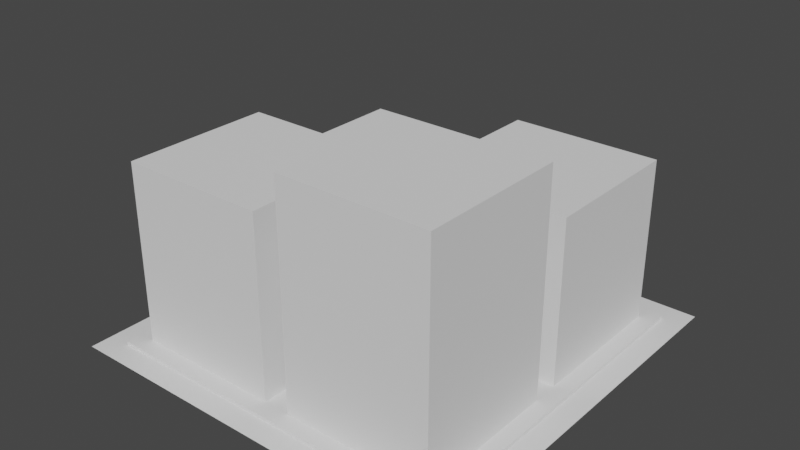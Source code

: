 # Source: TempCityBlock.blend  (saved by Blender 3.0.42; exported with 4.5.12 LTS)
import bpy
from mathutils import Matrix  # noqa: F401  (used for matrix-valued properties, if any)

bpy.ops.wm.read_factory_settings(use_empty=True)
scene = bpy.context.scene
scene.name = 'Scene'

# ---- collections
col_collection = bpy.data.collections.new('Collection'); scene.collection.children.link(col_collection)

# ---- world
world_world = bpy.data.worlds.new('World'); scene.world = world_world
world_world.use_nodes = True; world_world.node_tree.nodes.clear()
_N = world_world.node_tree.nodes; _L = world_world.node_tree.links
n0 = _N.new('ShaderNodeOutputWorld'); n0.name = 'World Output'; n0.location = (300, 300)
n1 = _N.new('ShaderNodeBackground'); n1.name = 'Background'; n1.location = (10, 300)
n1.inputs[0].default_value = (0.05088, 0.05088, 0.05088, 1.0)
_L.new(n1.outputs[0], n0.inputs[0])
n0.is_active_output = True
world_world.color = (0.05088, 0.05088, 0.05088)
world_world.use_sun_shadow = False
world_world.sun_shadow_jitter_overblur = 0.0

# ---- meshes
me_plane = bpy.data.meshes.new('Plane')
me_plane.from_pydata([(-0.8049, 0.805, 0.0), (-0.8049, -0.8049, 0.0), (0.8049, -0.8049, 0.0), (0.8049, 0.805, 0.0), (0.06463, -0.8049, 1.098), (-0.06463, 0.06464, 0.6532), (-0.06463, 0.805, 0.6532), (0.06463, 0.805, 0.811), (0.06463, 0.06464, 0.811), (-0.8049, -0.06461, 0.0), (-0.8049, 0.06464, 0.0), (0.06463, -0.8049, 0.0), (-0.06463, -0.8049, 0.0), (0.8049, 0.06464, 0.0), (0.8049, -0.06461, 0.0), (-0.06463, 0.805, 0.0), (0.06463, 0.805, 0.0), (0.06463, 0.06464, 0.0), (-0.06463, 0.06464, 0.0), (-0.06463, -0.06461, 0.0), (0.06463, -0.06461, 0.0), (0.06463, -0.06461, 1.098), (-0.06463, -0.06461, 0.8948), (-0.06463, -0.8049, 0.8948), (-0.8049, 0.06464, 0.6532), (-0.8049, -0.06461, 0.8948), (0.8049, 0.06464, 0.811), (0.8049, -0.06461, 1.098), (-0.8049, -0.8049, 0.8948), (-0.8049, 0.805, 0.6532), (0.8049, -0.8049, 1.098), (0.8049, 0.805, 0.811), (-6.651e-11, -0.8857, 0.0), (-0.8857, 0.005266, 0.0), (0.8857, 0.005266, 0.0), (-6.651e-11, 0.8857, 0.0), (-0.8857, -0.8857, 0.0), (-0.8857, 0.8857, 0.0), (0.8857, -0.8857, 0.0), (0.8857, 0.8857, 0.0), (-6.651e-11, -0.8857, -0.01758), (1.0, -1.0, -0.01758), (-0.8857, 0.005266, -0.01758), (-1.0, -1.0, -0.01758), (0.8857, 0.005266, -0.01758), (1.0, 1.0, -0.01758), (-6.651e-11, 0.8857, -0.01758), (-1.0, 1.0, -0.01758), (-0.8857, 0.8857, -0.01758), (0.8857, 0.8857, -0.01758), (-0.8857, -0.8857, -0.01758), (0.8857, -0.8857, -0.01758)], [], [(37, 35, 46, 48), (16, 17, 8, 7), (0, 10, 24, 29), (37, 0, 15, 35), (10, 18, 5, 24), (33, 37, 48, 42), (38, 32, 40, 51), (17, 18, 19, 20), (17, 16, 15, 18), (11, 20, 19, 12), (18, 10, 9, 19), (13, 17, 20, 14), (1, 12, 23, 28), (34, 38, 51, 44), (35, 15, 16), (39, 3, 13, 34), (39, 34, 44, 49), (34, 13, 14), (36, 1, 9, 33), (33, 9, 10), (38, 2, 11, 32), (36, 33, 42, 50), (32, 11, 12), (24, 5, 6, 29), (8, 26, 31, 7), (4, 30, 27, 21), (28, 23, 22, 25), (15, 0, 29, 6), (19, 9, 25, 22), (11, 2, 30, 4), (18, 15, 6, 5), (2, 14, 27, 30), (17, 13, 26, 8), (13, 3, 31, 26), (14, 20, 21, 27), (20, 11, 4, 21), (3, 16, 7, 31), (9, 1, 28, 25), (12, 19, 22, 23), (12, 1, 36, 32), (10, 0, 37, 33), (35, 39, 49, 46), (14, 2, 38, 34), (16, 3, 39, 35), (32, 36, 50, 40), (46, 45, 47), (44, 41, 45), (42, 47, 43), (40, 43, 41), (46, 49, 45), (44, 51, 41), (42, 48, 47), (40, 50, 43), (41, 51, 40), (43, 50, 42), (45, 49, 44), (47, 48, 46)])
_uv = me_plane.uv_layers.new(name='UVMap')
_uv.uv.foreach_set('vector', [0.025, 0.975, 0.2319, 0.975, 0.2319, 0.975, 0.025, 0.975, 0.5361, 0.95, 0.5361, 0.5361, 0.5361, 0.5361, 0.5361, 0.95, 0.05, 0.95, 0.05, 0.5361, 0.05, 0.5361, 0.05, 0.95, 0.025, 0.975, 0.05, 0.95, 0.4639, 0.95, 0.2319, 0.975, 0.05, 0.5361, 0.4639, 0.5361, 0.4639, 0.5361, 0.05, 0.5361, 0.025, 0.7681, 0.025, 0.975, 0.025, 0.975, 0.025, 0.7681, 0.975, 0.025, 0.7681, 0.025, 0.7681, 0.025, 0.975, 0.025, 0.5361, 0.5361, 0.4639, 0.5361, 0.4639, 0.4639, 0.5361, 0.4639, 0.5361, 0.5361, 0.5361, 0.95, 0.4639, 0.95, 0.4639, 0.5361, 0.5361, 0.05, 0.5361, 0.4639, 0.4639, 0.4639, 0.4639, 0.05, 0.4639, 0.5361, 0.05, 0.5361, 0.05, 0.4639, 0.4639, 0.4639, 0.95, 0.5361, 0.5361, 0.5361, 0.5361, 0.4639, 0.95, 0.4639, 0.05, 0.05, 0.4639, 0.05, 0.4639, 0.05, 0.05, 0.05, 0.975, 0.2319, 0.975, 0.025, 0.975, 0.025, 0.975, 0.2319, 0.2319, 0.975, 0.4639, 0.95, 0.5361, 0.95, 0.975, 0.975, 0.95, 0.95, 0.95, 0.5361, 0.975, 0.7681, 0.975, 0.975, 0.975, 0.7681, 0.975, 0.7681, 0.975, 0.975, 0.975, 0.7681, 0.95, 0.5361, 0.95, 0.4639, 0.025, 0.025, 0.05, 0.05, 0.05, 0.4639, 0.025, 0.2319, 0.025, 0.2319, 0.05, 0.4639, 0.05, 0.5361, 0.975, 0.025, 0.95, 0.05, 0.5361, 0.05, 0.7681, 0.025, 0.025, 0.025, 0.025, 0.2319, 0.025, 0.2319, 0.025, 0.025, 0.7681, 0.025, 0.5361, 0.05, 0.4639, 0.05, 0.05, 0.5361, 0.4639, 0.5361, 0.4639, 0.95, 0.05, 0.95, 0.5361, 0.5361, 0.95, 0.5361, 0.95, 0.95, 0.5361, 0.95, 0.5361, 0.05, 0.95, 0.05, 0.95, 0.4639, 0.5361, 0.4639, 0.05, 0.05, 0.4639, 0.05, 0.4639, 0.4639, 0.05, 0.4639, 0.4639, 0.95, 0.05, 0.95, 0.05, 0.95, 0.4639, 0.95, 0.4639, 0.4639, 0.05, 0.4639, 0.05, 0.4639, 0.4639, 0.4639, 0.5361, 0.05, 0.95, 0.05, 0.95, 0.05, 0.5361, 0.05, 0.4639, 0.5361, 0.4639, 0.95, 0.4639, 0.95, 0.4639, 0.5361, 0.95, 0.05, 0.95, 0.4639, 0.95, 0.4639, 0.95, 0.05, 0.5361, 0.5361, 0.95, 0.5361, 0.95, 0.5361, 0.5361, 0.5361, 0.95, 0.5361, 0.95, 0.95, 0.95, 0.95, 0.95, 0.5361, 0.95, 0.4639, 0.5361, 0.4639, 0.5361, 0.4639, 0.95, 0.4639, 0.5361, 0.4639, 0.5361, 0.05, 0.5361, 0.05, 0.5361, 0.4639, 0.95, 0.95, 0.5361, 0.95, 0.5361, 0.95, 0.95, 0.95, 0.05, 0.4639, 0.05, 0.05, 0.05, 0.05, 0.05, 0.4639, 0.4639, 0.05, 0.4639, 0.4639, 0.4639, 0.4639, 0.4639, 0.05, 0.4639, 0.05, 0.05, 0.05, 0.025, 0.025, 0.2319, 0.025, 0.05, 0.5361, 0.05, 0.95, 0.025, 0.975, 0.025, 0.7681, 0.7681, 0.975, 0.975, 0.975, 0.975, 0.975, 0.7681, 0.975, 0.95, 0.4639, 0.95, 0.05, 0.975, 0.025, 0.975, 0.2319, 0.5361, 0.95, 0.95, 0.95, 0.975, 0.975, 0.7681, 0.975, 0.2319, 0.025, 0.025, 0.025, 0.025, 0.025, 0.2319, 0.025, 0.7681, 0.975, 1.0, 1.0, 0.0, 1.0, 0.975, 0.2319, 1.0, 0.0, 1.0, 1.0, 0.025, 0.7681, 0.0, 1.0, 0.0, 0.0, 0.2319, 0.025, 0.0, 0.0, 1.0, 0.0, 0.7681, 0.975, 0.975, 0.975, 1.0, 1.0, 0.975, 0.2319, 0.975, 0.025, 1.0, 0.0, 0.025, 0.7681, 0.025, 0.975, 0.0, 1.0, 0.2319, 0.025, 0.025, 0.025, 0.0, 0.0, 1.0, 0.0, 0.975, 0.025, 0.7681, 0.025, 0.0, 0.0, 0.025, 0.025, 0.025, 0.2319, 1.0, 1.0, 0.975, 0.975, 0.975, 0.7681, 0.0, 1.0, 0.025, 0.975, 0.2319, 0.975])
me_plane.use_remesh_fix_poles = True
me_plane.use_remesh_preserve_attributes = False
me_plane.update()

# ---- objects
ob_plane = bpy.data.objects.new('Plane', me_plane)

# ---- transforms, parenting, visibility, modifiers, constraints
ob_plane.location = (0.0, 0.0, 0.0)
ob_plane.scale = (5.0, 5.0, 5.0)

# ---- collection membership
col_collection.objects.link(ob_plane)

# ---- scene / render settings (as saved in the file)
scene.frame_start = 1; scene.frame_end = 250; scene.frame_set(1)
scene.render.engine = 'BLENDER_EEVEE_NEXT'
scene.cycles.sampling_pattern = 'TABULATED_SOBOL'
scene.cycles.use_light_tree = False
scene.view_settings.view_transform = 'Filmic'
bpy.context.view_layer.update()

# ---- added for rendering (the .blend has no active camera and no usable light): camera, sun
cam_auto = bpy.data.cameras.new('AutoCamera')
cam_auto.lens = 50.0
cam_auto.sensor_width = 36.0
cam_auto.clip_end = 1000.0
ob_auto_camera = bpy.data.objects.new('AutoCamera', cam_auto)
scene.collection.objects.link(ob_auto_camera)
ob_auto_camera.location = (14.0664, -16.8797, 13.9553)
ob_auto_camera.rotation_euler = (1.09748, -7.21219e-08, 0.694738)
scene.camera = ob_auto_camera
light_auto_sun = bpy.data.lights.new('AutoSun', 'SUN')
light_auto_sun.energy = 3.0
light_auto_sun.angle = 0.0523599
ob_auto_sun = bpy.data.objects.new('AutoSun', light_auto_sun)
scene.collection.objects.link(ob_auto_sun)
ob_auto_sun.rotation_euler = (0.872665, 0.174533, 0.523599)
bpy.context.view_layer.update()
